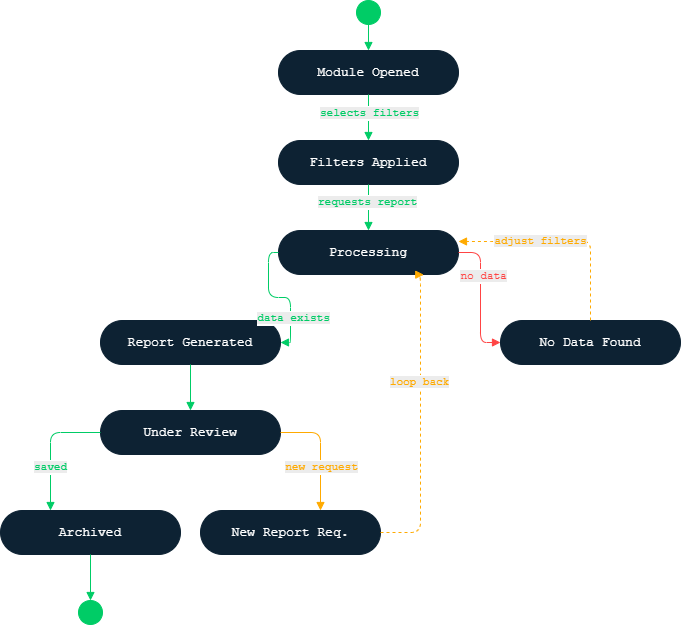

The diagram above was exported from draw.io. Its source (the exported page's mxGraphModel, read from the mxfile embedded in the PNG):
<mxGraphModel dx="732" dy="562" grid="1" gridSize="10" guides="1" tooltips="1" connect="1" arrows="1" fold="1" page="1" pageScale="1" pageWidth="827" pageHeight="1169" math="0" shadow="0">
  <root>
    <mxCell id="0" />
    <mxCell id="1" parent="0" />
    <mxCell id="jyD3KtfM7WB56mtt5xnJ-198" parent="1" style="ellipse;whiteSpace=wrap;html=1;fillColor=#00CC66;strokeColor=#00CC66;aspect=fixed;" value="" vertex="1">
      <mxGeometry height="24" width="24" x="416" y="30" as="geometry" />
    </mxCell>
    <mxCell id="jyD3KtfM7WB56mtt5xnJ-199" parent="1" style="rounded=1;whiteSpace=wrap;html=1;fillColor=#0d2233;strokeColor=#0d2233;fontColor=#ffffff;fontSize=13;fontFamily=Courier New;arcSize=50;" value="Module Opened" vertex="1">
      <mxGeometry height="44" width="180" x="338" y="80" as="geometry" />
    </mxCell>
    <mxCell id="jyD3KtfM7WB56mtt5xnJ-200" edge="1" parent="1" source="jyD3KtfM7WB56mtt5xnJ-198" style="edgeStyle=orthogonalEdgeStyle;html=1;strokeColor=#00CC66;fillColor=#00CC66;endArrow=block;endFill=1;" target="jyD3KtfM7WB56mtt5xnJ-199">
      <mxGeometry relative="1" as="geometry" />
    </mxCell>
    <mxCell id="jyD3KtfM7WB56mtt5xnJ-201" parent="1" style="rounded=1;whiteSpace=wrap;html=1;fillColor=#0d2233;strokeColor=#0d2233;fontColor=#ffffff;fontSize=13;fontFamily=Courier New;arcSize=50;" value="Filters Applied" vertex="1">
      <mxGeometry height="44" width="180" x="338" y="170" as="geometry" />
    </mxCell>
    <mxCell id="jyD3KtfM7WB56mtt5xnJ-202" edge="1" parent="1" source="jyD3KtfM7WB56mtt5xnJ-199" style="edgeStyle=orthogonalEdgeStyle;html=1;strokeColor=#00CC66;fillColor=#00CC66;endArrow=block;endFill=1;" target="jyD3KtfM7WB56mtt5xnJ-201">
      <mxGeometry relative="1" as="geometry" />
    </mxCell>
    <mxCell id="jyD3KtfM7WB56mtt5xnJ-203" connectable="0" parent="jyD3KtfM7WB56mtt5xnJ-202" style="edgeLabel;html=1;align=center;verticalAlign=middle;resizable=0;points=[];" value="&lt;span style=&quot;color: rgb(0, 204, 102); font-family: &amp;quot;Courier New&amp;quot;; background-color: rgb(236, 236, 236);&quot;&gt;selects filters&lt;/span&gt;" vertex="1">
      <mxGeometry relative="1" x="-0.2087" as="geometry">
        <mxPoint as="offset" />
      </mxGeometry>
    </mxCell>
    <mxCell id="jyD3KtfM7WB56mtt5xnJ-204" parent="1" style="rounded=1;whiteSpace=wrap;html=1;fillColor=#0d2233;strokeColor=#0d2233;fontColor=#ffffff;fontSize=13;fontFamily=Courier New;arcSize=50;" value="Processing" vertex="1">
      <mxGeometry height="44" width="180" x="338" y="260" as="geometry" />
    </mxCell>
    <mxCell id="jyD3KtfM7WB56mtt5xnJ-205" edge="1" parent="1" source="jyD3KtfM7WB56mtt5xnJ-201" style="edgeStyle=orthogonalEdgeStyle;html=1;strokeColor=#00CC66;fillColor=#00CC66;endArrow=block;endFill=1;" target="jyD3KtfM7WB56mtt5xnJ-204">
      <mxGeometry relative="1" as="geometry" />
    </mxCell>
    <mxCell id="jyD3KtfM7WB56mtt5xnJ-206" connectable="0" parent="jyD3KtfM7WB56mtt5xnJ-205" style="edgeLabel;html=1;align=center;verticalAlign=middle;resizable=0;points=[];" value="&lt;span style=&quot;color: rgb(0, 204, 102); font-family: &amp;quot;Courier New&amp;quot;; background-color: rgb(236, 236, 236);&quot;&gt;requests report&lt;/span&gt;" vertex="1">
      <mxGeometry relative="1" x="-0.2783" y="-2" as="geometry">
        <mxPoint as="offset" />
      </mxGeometry>
    </mxCell>
    <mxCell id="jyD3KtfM7WB56mtt5xnJ-207" parent="1" style="rounded=1;whiteSpace=wrap;html=1;fillColor=#0d2233;strokeColor=#0d2233;fontColor=#ffffff;fontSize=13;fontFamily=Courier New;arcSize=50;" value="Report Generated" vertex="1">
      <mxGeometry height="44" width="180" x="160" y="350" as="geometry" />
    </mxCell>
    <mxCell id="jyD3KtfM7WB56mtt5xnJ-208" edge="1" parent="1" source="jyD3KtfM7WB56mtt5xnJ-204" style="edgeStyle=orthogonalEdgeStyle;html=1;strokeColor=#00CC66;fillColor=#00CC66;endArrow=block;endFill=1;exitX=0;exitY=0.5;exitDx=0;exitDy=0;entryX=1;entryY=0.5;entryDx=0;entryDy=0;" target="jyD3KtfM7WB56mtt5xnJ-207">
      <mxGeometry relative="1" as="geometry" />
    </mxCell>
    <mxCell id="jyD3KtfM7WB56mtt5xnJ-209" connectable="0" parent="jyD3KtfM7WB56mtt5xnJ-208" style="edgeLabel;html=1;align=center;verticalAlign=middle;resizable=0;points=[];" value="Text" vertex="1">
      <mxGeometry relative="1" x="0.4533" y="-1" as="geometry">
        <mxPoint as="offset" />
      </mxGeometry>
    </mxCell>
    <mxCell id="jyD3KtfM7WB56mtt5xnJ-210" connectable="0" parent="jyD3KtfM7WB56mtt5xnJ-208" style="edgeLabel;html=1;align=center;verticalAlign=middle;resizable=0;points=[];" value="&lt;span style=&quot;color: rgb(0, 204, 102); font-family: &amp;quot;Courier New&amp;quot;; background-color: rgb(236, 236, 236);&quot;&gt;data exists&lt;/span&gt;" vertex="1">
      <mxGeometry relative="1" x="0.4758" y="2" as="geometry">
        <mxPoint as="offset" />
      </mxGeometry>
    </mxCell>
    <mxCell id="jyD3KtfM7WB56mtt5xnJ-211" parent="1" style="rounded=1;whiteSpace=wrap;html=1;fillColor=#0d2233;strokeColor=#0d2233;fontColor=#ffffff;fontSize=13;fontFamily=Courier New;arcSize=50;" value="No Data Found" vertex="1">
      <mxGeometry height="44" width="180" x="560" y="350" as="geometry" />
    </mxCell>
    <mxCell id="jyD3KtfM7WB56mtt5xnJ-212" edge="1" parent="1" source="jyD3KtfM7WB56mtt5xnJ-204" style="edgeStyle=orthogonalEdgeStyle;html=1;strokeColor=#FF4444;fillColor=#FF4444;endArrow=block;endFill=1;exitX=1;exitY=0.5;exitDx=0;exitDy=0;entryX=0;entryY=0.5;entryDx=0;entryDy=0;" target="jyD3KtfM7WB56mtt5xnJ-211">
      <mxGeometry relative="1" as="geometry">
        <Array as="points">
          <mxPoint x="540" y="282" />
          <mxPoint x="540" y="372" />
        </Array>
      </mxGeometry>
    </mxCell>
    <mxCell id="jyD3KtfM7WB56mtt5xnJ-213" connectable="0" parent="jyD3KtfM7WB56mtt5xnJ-212" style="edgeLabel;html=1;align=center;verticalAlign=middle;resizable=0;points=[];" value="&lt;span style=&quot;color: rgb(255, 68, 68); font-family: &amp;quot;Courier New&amp;quot;; background-color: rgb(236, 236, 236);&quot;&gt;no data&lt;/span&gt;" vertex="1">
      <mxGeometry relative="1" x="-0.32" y="2" as="geometry">
        <mxPoint as="offset" />
      </mxGeometry>
    </mxCell>
    <mxCell id="jyD3KtfM7WB56mtt5xnJ-214" edge="1" parent="1" source="jyD3KtfM7WB56mtt5xnJ-211" style="edgeStyle=orthogonalEdgeStyle;html=1;strokeColor=#FFAA00;fillColor=#FFAA00;endArrow=block;endFill=1;dashed=1;exitX=0.5;exitY=0;exitDx=0;exitDy=0;entryX=1;entryY=0.25;entryDx=0;entryDy=0;" target="jyD3KtfM7WB56mtt5xnJ-204">
      <mxGeometry relative="1" as="geometry">
        <Array as="points">
          <mxPoint x="650" y="270" />
          <mxPoint x="560" y="270" />
          <mxPoint x="560" y="271" />
        </Array>
        <mxPoint x="550" y="280" as="targetPoint" />
      </mxGeometry>
    </mxCell>
    <mxCell id="jyD3KtfM7WB56mtt5xnJ-215" connectable="0" parent="jyD3KtfM7WB56mtt5xnJ-214" style="edgeLabel;html=1;align=center;verticalAlign=middle;resizable=0;points=[];" value="&lt;span style=&quot;color: rgb(255, 170, 0); font-family: &amp;quot;Courier New&amp;quot;; background-color: rgb(236, 236, 236);&quot;&gt;adjust filters&lt;/span&gt;" vertex="1">
      <mxGeometry relative="1" x="0.2282" as="geometry">
        <mxPoint as="offset" />
      </mxGeometry>
    </mxCell>
    <mxCell id="jyD3KtfM7WB56mtt5xnJ-216" parent="1" style="rounded=1;whiteSpace=wrap;html=1;fillColor=#0d2233;strokeColor=#0d2233;fontColor=#ffffff;fontSize=13;fontFamily=Courier New;arcSize=50;" value="Under Review" vertex="1">
      <mxGeometry height="44" width="180" x="160" y="440" as="geometry" />
    </mxCell>
    <mxCell id="jyD3KtfM7WB56mtt5xnJ-217" edge="1" parent="1" source="jyD3KtfM7WB56mtt5xnJ-207" style="edgeStyle=orthogonalEdgeStyle;html=1;strokeColor=#00CC66;fillColor=#00CC66;endArrow=block;endFill=1;" target="jyD3KtfM7WB56mtt5xnJ-216">
      <mxGeometry relative="1" as="geometry" />
    </mxCell>
    <mxCell id="jyD3KtfM7WB56mtt5xnJ-218" parent="1" style="rounded=1;whiteSpace=wrap;html=1;fillColor=#0d2233;strokeColor=#0d2233;fontColor=#ffffff;fontSize=13;fontFamily=Courier New;arcSize=50;" value="Archived" vertex="1">
      <mxGeometry height="44" width="180" x="60" y="540" as="geometry" />
    </mxCell>
    <mxCell id="jyD3KtfM7WB56mtt5xnJ-219" edge="1" parent="1" source="jyD3KtfM7WB56mtt5xnJ-216" style="edgeStyle=orthogonalEdgeStyle;html=1;strokeColor=#00CC66;fillColor=#00CC66;endArrow=block;endFill=1;exitX=0;exitY=0.5;exitDx=0;exitDy=0;">
      <mxGeometry relative="1" as="geometry">
        <Array as="points">
          <mxPoint x="110" y="462" />
          <mxPoint x="110" y="540" />
        </Array>
        <mxPoint x="110" y="540" as="targetPoint" />
      </mxGeometry>
    </mxCell>
    <mxCell id="jyD3KtfM7WB56mtt5xnJ-220" connectable="0" parent="jyD3KtfM7WB56mtt5xnJ-219" style="edgeLabel;html=1;align=center;verticalAlign=middle;resizable=0;points=[];" value="&lt;span style=&quot;color: rgb(0, 204, 102); font-family: &amp;quot;Courier New&amp;quot;; background-color: rgb(236, 236, 236);&quot;&gt;saved&lt;/span&gt;" vertex="1">
      <mxGeometry relative="1" x="0.3188" y="-1" as="geometry">
        <mxPoint as="offset" />
      </mxGeometry>
    </mxCell>
    <mxCell id="jyD3KtfM7WB56mtt5xnJ-221" parent="1" style="rounded=1;whiteSpace=wrap;html=1;fillColor=#0d2233;strokeColor=#0d2233;fontColor=#ffffff;fontSize=13;fontFamily=Courier New;arcSize=50;" value="New Report Req." vertex="1">
      <mxGeometry height="44" width="180" x="260" y="540" as="geometry" />
    </mxCell>
    <mxCell id="jyD3KtfM7WB56mtt5xnJ-222" edge="1" parent="1" source="jyD3KtfM7WB56mtt5xnJ-216" style="edgeStyle=orthogonalEdgeStyle;html=1;strokeColor=#FFAA00;fillColor=#FFAA00;endArrow=block;endFill=1;exitX=1;exitY=0.5;exitDx=0;exitDy=0;" target="jyD3KtfM7WB56mtt5xnJ-221">
      <mxGeometry relative="1" as="geometry">
        <Array as="points">
          <mxPoint x="380" y="462" />
        </Array>
        <mxPoint x="340" y="530" as="targetPoint" />
      </mxGeometry>
    </mxCell>
    <mxCell id="jyD3KtfM7WB56mtt5xnJ-223" connectable="0" parent="jyD3KtfM7WB56mtt5xnJ-222" style="edgeLabel;html=1;align=center;verticalAlign=middle;resizable=0;points=[];" value="&lt;span style=&quot;color: rgb(255, 170, 0); font-family: &amp;quot;Courier New&amp;quot;; background-color: rgb(236, 236, 236);&quot;&gt;new request&lt;/span&gt;" vertex="1">
      <mxGeometry relative="1" x="0.261" as="geometry">
        <mxPoint as="offset" />
      </mxGeometry>
    </mxCell>
    <mxCell id="jyD3KtfM7WB56mtt5xnJ-224" edge="1" parent="1" source="jyD3KtfM7WB56mtt5xnJ-221" style="edgeStyle=orthogonalEdgeStyle;html=1;strokeColor=#FFAA00;fillColor=#FFAA00;endArrow=block;endFill=1;dashed=1;exitX=1;exitY=0.5;exitDx=0;exitDy=0;entryX=0.807;entryY=1.005;entryDx=0;entryDy=0;entryPerimeter=0;" target="jyD3KtfM7WB56mtt5xnJ-204">
      <mxGeometry relative="1" as="geometry">
        <Array as="points">
          <mxPoint x="480" y="562" />
          <mxPoint x="480" y="304" />
        </Array>
        <mxPoint x="480" y="390" as="targetPoint" />
      </mxGeometry>
    </mxCell>
    <mxCell id="jyD3KtfM7WB56mtt5xnJ-225" connectable="0" parent="jyD3KtfM7WB56mtt5xnJ-224" style="edgeLabel;html=1;align=center;verticalAlign=middle;resizable=0;points=[];" value="&lt;span style=&quot;color: rgb(255, 170, 0); font-family: &amp;quot;Courier New&amp;quot;; text-align: left; background-color: rgb(236, 236, 236);&quot;&gt;loop back&lt;/span&gt;" vertex="1">
      <mxGeometry relative="1" x="0.2662" y="2" as="geometry">
        <mxPoint as="offset" />
      </mxGeometry>
    </mxCell>
    <mxCell id="jyD3KtfM7WB56mtt5xnJ-226" parent="1" style="ellipse;whiteSpace=wrap;html=1;fillColor=#00CC66;strokeColor=#00CC66;aspect=fixed;" value="" vertex="1">
      <mxGeometry height="24" width="24" x="138" y="630" as="geometry" />
    </mxCell>
    <mxCell id="jyD3KtfM7WB56mtt5xnJ-227" edge="1" parent="1" source="jyD3KtfM7WB56mtt5xnJ-218" style="edgeStyle=orthogonalEdgeStyle;html=1;strokeColor=#00CC66;fillColor=#00CC66;endArrow=block;endFill=1;" target="jyD3KtfM7WB56mtt5xnJ-226">
      <mxGeometry relative="1" as="geometry" />
    </mxCell>
  </root>
</mxGraphModel>